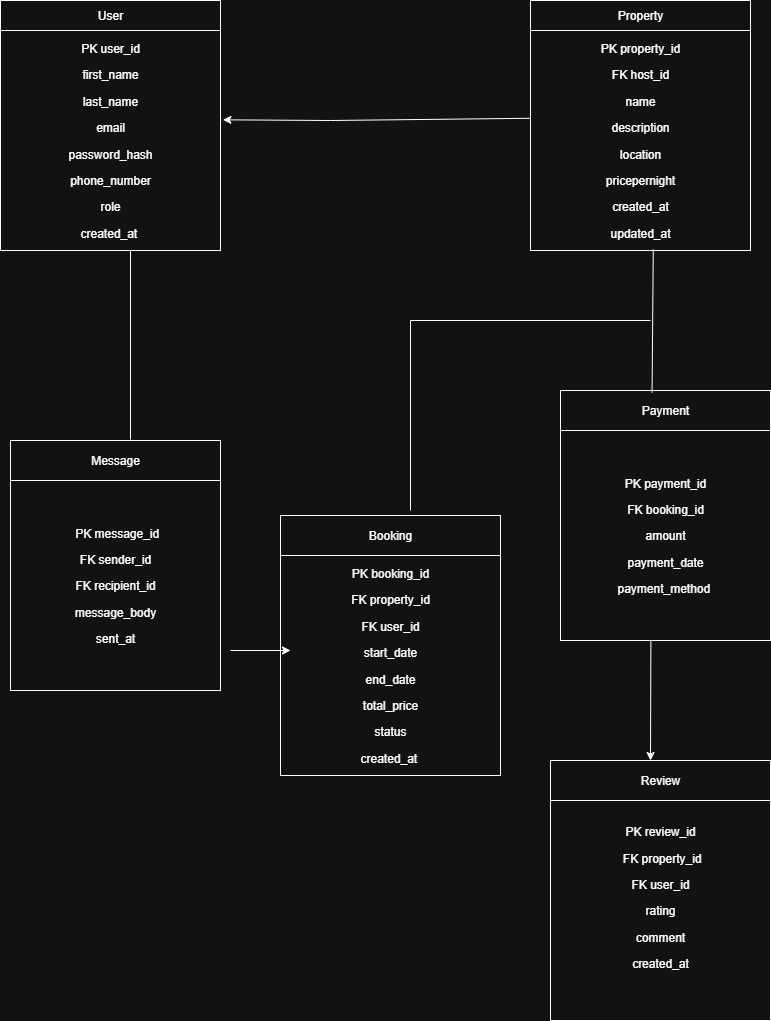

The diagram above was exported from draw.io. Its source (the exported page's mxGraphModel, read from the mxfile embedded in the PNG):
<mxGraphModel dx="1042" dy="562" grid="1" gridSize="10" guides="1" tooltips="1" connect="1" arrows="1" fold="1" page="1" pageScale="1" pageWidth="827" pageHeight="1169" math="0" shadow="0">
  <root>
    <mxCell id="0" />
    <mxCell id="1" parent="0" />
    <mxCell id="UqODa1ywA5_6ko4cUfKL-1" value="User" style="rounded=0;whiteSpace=wrap;html=1;" parent="1" vertex="1">
      <mxGeometry x="30" y="40" width="220" height="30" as="geometry" />
    </mxCell>
    <mxCell id="UqODa1ywA5_6ko4cUfKL-2" value="&lt;p style=&quot;&quot; data-pm-slice=&quot;1 1 []&quot;&gt;PK user_id&lt;/p&gt;&lt;p&gt;&lt;/p&gt;&lt;p style=&quot;&quot;&gt;first_name &lt;/p&gt;&lt;p&gt;&lt;/p&gt;&lt;p style=&quot;&quot;&gt;last_name &lt;/p&gt;&lt;p&gt;&lt;/p&gt;&lt;p style=&quot;&quot;&gt;email &lt;/p&gt;&lt;p&gt;&lt;/p&gt;&lt;p style=&quot;&quot;&gt;password_hash&lt;/p&gt;&lt;p&gt;&lt;/p&gt;&lt;p style=&quot;&quot;&gt;phone_number &lt;/p&gt;&lt;p&gt;&lt;/p&gt;&lt;p style=&quot;&quot;&gt;role &lt;/p&gt;&lt;p style=&quot;&quot;&gt;created_at&amp;nbsp;&lt;/p&gt;" style="whiteSpace=wrap;html=1;aspect=fixed;align=center;" parent="1" vertex="1">
      <mxGeometry x="30" y="70" width="220" height="220" as="geometry" />
    </mxCell>
    <mxCell id="UqODa1ywA5_6ko4cUfKL-3" value="Property" style="rounded=0;whiteSpace=wrap;html=1;" parent="1" vertex="1">
      <mxGeometry x="560" y="40" width="220" height="30" as="geometry" />
    </mxCell>
    <mxCell id="UqODa1ywA5_6ko4cUfKL-4" value="&lt;p data-pm-slice=&quot;1 1 []&quot;&gt;PK property_id&lt;/p&gt;&lt;p data-pm-slice=&quot;1 1 []&quot;&gt;&lt;span style=&quot;background-color: transparent; color: light-dark(rgb(0, 0, 0), rgb(255, 255, 255));&quot;&gt;FK host_id&lt;/span&gt;&lt;/p&gt;&lt;p&gt;&lt;/p&gt;&lt;p&gt;name &lt;/p&gt;&lt;p&gt;&lt;/p&gt;&lt;p&gt;description&lt;/p&gt;&lt;p&gt;&lt;/p&gt;&lt;p&gt;location &lt;/p&gt;&lt;p&gt;&lt;/p&gt;&lt;p&gt;pricepernight&lt;/p&gt;&lt;p&gt;&lt;/p&gt;&lt;p&gt;created_at &lt;/p&gt;&lt;p&gt;&lt;/p&gt;&lt;p&gt;updated_at&lt;/p&gt;" style="whiteSpace=wrap;html=1;aspect=fixed;" parent="1" vertex="1">
      <mxGeometry x="560" y="70" width="220" height="220" as="geometry" />
    </mxCell>
    <mxCell id="UqODa1ywA5_6ko4cUfKL-6" value="" style="endArrow=classic;html=1;rounded=0;exitX=-0.002;exitY=0.399;exitDx=0;exitDy=0;exitPerimeter=0;entryX=1.011;entryY=0.406;entryDx=0;entryDy=0;entryPerimeter=0;" parent="1" source="UqODa1ywA5_6ko4cUfKL-4" target="UqODa1ywA5_6ko4cUfKL-2" edge="1">
      <mxGeometry width="50" height="50" relative="1" as="geometry">
        <mxPoint x="400" y="160" as="sourcePoint" />
        <mxPoint x="320" y="160" as="targetPoint" />
        <Array as="points">
          <mxPoint x="360" y="160" />
        </Array>
      </mxGeometry>
    </mxCell>
    <mxCell id="UqODa1ywA5_6ko4cUfKL-7" value="&lt;p data-pm-slice=&quot;1 1 []&quot;&gt;&amp;nbsp;PK message_id&lt;/p&gt;&lt;p&gt;&lt;/p&gt;&lt;p&gt;FK sender_id &lt;/p&gt;&lt;p&gt;&lt;/p&gt;&lt;p&gt;FK recipient_id&lt;/p&gt;&lt;p&gt;&lt;/p&gt;&lt;p&gt;message_body &lt;/p&gt;&lt;p&gt;&lt;/p&gt;&lt;p&gt;sent_at&lt;/p&gt;" style="whiteSpace=wrap;html=1;aspect=fixed;" parent="1" vertex="1">
      <mxGeometry x="40" y="520" width="210" height="210" as="geometry" />
    </mxCell>
    <mxCell id="UqODa1ywA5_6ko4cUfKL-9" value="Message" style="rounded=0;whiteSpace=wrap;html=1;" parent="1" vertex="1">
      <mxGeometry x="40" y="480" width="210" height="40" as="geometry" />
    </mxCell>
    <mxCell id="UqODa1ywA5_6ko4cUfKL-10" value="&lt;p data-pm-slice=&quot;1 1 []&quot;&gt;PK payment_id &lt;/p&gt;&lt;p&gt;&lt;/p&gt;&lt;p&gt;FK booking_id &lt;/p&gt;&lt;p&gt;&lt;/p&gt;&lt;p&gt;amount &lt;/p&gt;&lt;p&gt;&lt;/p&gt;&lt;p&gt;payment_date &lt;/p&gt;&lt;p&gt;payment_method&amp;nbsp;&lt;/p&gt;" style="whiteSpace=wrap;html=1;aspect=fixed;" parent="1" vertex="1">
      <mxGeometry x="590" y="470" width="210" height="210" as="geometry" />
    </mxCell>
    <mxCell id="UqODa1ywA5_6ko4cUfKL-11" value="Payment" style="rounded=0;whiteSpace=wrap;html=1;" parent="1" vertex="1">
      <mxGeometry x="590" y="430" width="210" height="40" as="geometry" />
    </mxCell>
    <mxCell id="UqODa1ywA5_6ko4cUfKL-12" value="&lt;p data-pm-slice=&quot;1 1 []&quot;&gt;PK booking_id &lt;/p&gt;&lt;p&gt;&lt;/p&gt;&lt;p&gt;FK property_id &lt;/p&gt;&lt;p&gt;&lt;/p&gt;&lt;p&gt;FK user_id &lt;/p&gt;&lt;p&gt;&lt;/p&gt;&lt;p&gt;start_date &lt;/p&gt;&lt;p&gt;&lt;/p&gt;&lt;p&gt;end_date &lt;/p&gt;&lt;p&gt;&lt;/p&gt;&lt;p&gt;total_price &lt;/p&gt;&lt;p&gt;&lt;/p&gt;&lt;p&gt;status &lt;/p&gt;&lt;p&gt;&lt;/p&gt;&lt;p&gt;created_at&amp;nbsp;&lt;/p&gt;" style="whiteSpace=wrap;html=1;aspect=fixed;" parent="1" vertex="1">
      <mxGeometry x="310" y="595" width="220" height="220" as="geometry" />
    </mxCell>
    <mxCell id="UqODa1ywA5_6ko4cUfKL-13" value="Booking" style="rounded=0;whiteSpace=wrap;html=1;" parent="1" vertex="1">
      <mxGeometry x="310" y="555" width="220" height="40" as="geometry" />
    </mxCell>
    <mxCell id="UqODa1ywA5_6ko4cUfKL-14" value="" style="endArrow=classic;html=1;rounded=0;" parent="1" edge="1">
      <mxGeometry width="50" height="50" relative="1" as="geometry">
        <mxPoint x="680.38" y="680" as="sourcePoint" />
        <mxPoint x="680" y="800" as="targetPoint" />
        <Array as="points" />
      </mxGeometry>
    </mxCell>
    <mxCell id="UqODa1ywA5_6ko4cUfKL-15" value="" style="endArrow=none;html=1;rounded=0;entryX=0.558;entryY=0.995;entryDx=0;entryDy=0;entryPerimeter=0;exitX=0.446;exitY=0.055;exitDx=0;exitDy=0;exitPerimeter=0;" parent="1" target="UqODa1ywA5_6ko4cUfKL-4" edge="1">
      <mxGeometry width="50" height="50" relative="1" as="geometry">
        <mxPoint x="681.5600000000001" y="432.20000000000005" as="sourcePoint" />
        <mxPoint x="679.9999999999999" y="292.20000000000005" as="targetPoint" />
        <Array as="points" />
      </mxGeometry>
    </mxCell>
    <mxCell id="UqODa1ywA5_6ko4cUfKL-16" value="" style="endArrow=none;html=1;rounded=0;" parent="1" edge="1">
      <mxGeometry width="50" height="50" relative="1" as="geometry">
        <mxPoint x="440" y="360" as="sourcePoint" />
        <mxPoint x="680" y="360" as="targetPoint" />
      </mxGeometry>
    </mxCell>
    <mxCell id="UqODa1ywA5_6ko4cUfKL-17" value="" style="endArrow=none;html=1;rounded=0;" parent="1" edge="1">
      <mxGeometry width="50" height="50" relative="1" as="geometry">
        <mxPoint x="440" y="550" as="sourcePoint" />
        <mxPoint x="440" y="360" as="targetPoint" />
      </mxGeometry>
    </mxCell>
    <mxCell id="UqODa1ywA5_6ko4cUfKL-18" value="" style="endArrow=none;html=1;rounded=0;" parent="1" edge="1">
      <mxGeometry width="50" height="50" relative="1" as="geometry">
        <mxPoint x="160" y="479" as="sourcePoint" />
        <mxPoint x="160" y="290" as="targetPoint" />
      </mxGeometry>
    </mxCell>
    <mxCell id="JD9WKJtIhEMzEXg1XYhM-1" value="Review" style="rounded=0;whiteSpace=wrap;html=1;" vertex="1" parent="1">
      <mxGeometry x="580" y="800" width="220" height="40" as="geometry" />
    </mxCell>
    <mxCell id="JD9WKJtIhEMzEXg1XYhM-2" value="&lt;p data-pm-slice=&quot;1 1 []&quot;&gt;PK review_id&lt;/p&gt;&lt;p data-pm-slice=&quot;1 1 []&quot;&gt;&lt;span style=&quot;background-color: transparent; color: light-dark(rgb(0, 0, 0), rgb(255, 255, 255));&quot;&gt;&amp;nbsp; &amp;nbsp; &amp;nbsp; &amp;nbsp; &amp;nbsp; &amp;nbsp; &amp;nbsp; &amp;nbsp; &amp;nbsp; &amp;nbsp;FK property_id&lt;/span&gt;&amp;nbsp; &amp;nbsp; &amp;nbsp; &amp;nbsp; &amp;nbsp; &amp;nbsp; &amp;nbsp; &amp;nbsp; &amp;nbsp;&amp;nbsp;&lt;/p&gt;&lt;p data-pm-slice=&quot;1 1 []&quot;&gt;FK user_id&lt;/p&gt;&lt;p data-pm-slice=&quot;1 1 []&quot;&gt;rating&lt;/p&gt;&lt;p data-pm-slice=&quot;1 1 []&quot;&gt;comment&lt;/p&gt;&lt;p data-pm-slice=&quot;1 1 []&quot;&gt;created_at&lt;/p&gt;&lt;p data-pm-slice=&quot;1 1 []&quot;&gt;&lt;br&gt;&lt;/p&gt;" style="whiteSpace=wrap;html=1;aspect=fixed;" vertex="1" parent="1">
      <mxGeometry x="580" y="840" width="220" height="220" as="geometry" />
    </mxCell>
    <mxCell id="JD9WKJtIhEMzEXg1XYhM-3" value="" style="endArrow=classic;html=1;rounded=0;" edge="1" parent="1">
      <mxGeometry width="50" height="50" relative="1" as="geometry">
        <mxPoint x="260" y="690" as="sourcePoint" />
        <mxPoint x="320" y="690" as="targetPoint" />
        <Array as="points">
          <mxPoint x="310" y="690" />
        </Array>
      </mxGeometry>
    </mxCell>
  </root>
</mxGraphModel>